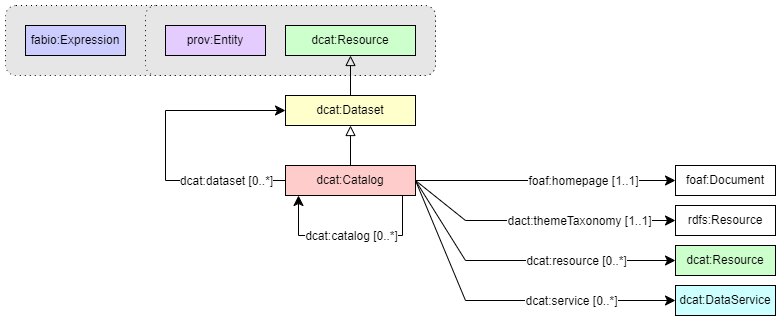

The diagram above was exported from draw.io. Its source (the exported page's mxGraphModel, read from the mxfile embedded in the PNG):
<mxGraphModel dx="2261" dy="884" grid="1" gridSize="10" guides="1" tooltips="1" connect="1" arrows="1" fold="1" page="1" pageScale="1" pageWidth="827" pageHeight="1169" math="0" shadow="0">
  <root>
    <mxCell id="0" />
    <mxCell id="1" parent="0" />
    <mxCell id="fvbagBZ8iALMzKfYEMuw-1" value="" style="endArrow=classic;html=1;exitX=1;exitY=0.5;exitDx=0;exitDy=0;entryX=0;entryY=0.5;entryDx=0;entryDy=0;endSize=8;arcSize=0;rounded=0;" parent="1" source="fvbagBZ8iALMzKfYEMuw-26" target="fvbagBZ8iALMzKfYEMuw-7" edge="1">
      <mxGeometry width="50" height="50" relative="1" as="geometry">
        <mxPoint x="240" y="365" as="sourcePoint" />
        <mxPoint x="429" y="375" as="targetPoint" />
      </mxGeometry>
    </mxCell>
    <mxCell id="fvbagBZ8iALMzKfYEMuw-2" value="&lt;div&gt;foaf:homepage [1..1]&lt;/div&gt;" style="text;html=1;align=center;verticalAlign=middle;resizable=0;points=[];labelBackgroundColor=#ffffff;" parent="fvbagBZ8iALMzKfYEMuw-1" vertex="1" connectable="0">
      <mxGeometry x="-0.1269" relative="1" as="geometry">
        <mxPoint x="53" as="offset" />
      </mxGeometry>
    </mxCell>
    <mxCell id="fvbagBZ8iALMzKfYEMuw-3" value="" style="endArrow=classic;html=1;exitX=1;exitY=0.5;exitDx=0;exitDy=0;entryX=0;entryY=0.5;entryDx=0;entryDy=0;endSize=8;arcSize=0;rounded=0;" parent="1" source="fvbagBZ8iALMzKfYEMuw-26" target="fvbagBZ8iALMzKfYEMuw-8" edge="1">
      <mxGeometry width="50" height="50" relative="1" as="geometry">
        <mxPoint x="240" y="365" as="sourcePoint" />
        <mxPoint x="530" y="425" as="targetPoint" />
        <Array as="points">
          <mxPoint x="320" y="405" />
        </Array>
      </mxGeometry>
    </mxCell>
    <mxCell id="fvbagBZ8iALMzKfYEMuw-4" value="&lt;div&gt;dact:themeTaxonomy [1..1]&lt;/div&gt;" style="text;html=1;align=center;verticalAlign=middle;resizable=0;points=[];labelBackgroundColor=#ffffff;" parent="fvbagBZ8iALMzKfYEMuw-3" vertex="1" connectable="0">
      <mxGeometry x="-0.1269" relative="1" as="geometry">
        <mxPoint x="58" as="offset" />
      </mxGeometry>
    </mxCell>
    <mxCell id="fvbagBZ8iALMzKfYEMuw-5" value="" style="endArrow=classic;html=1;exitX=1;exitY=0.5;exitDx=0;exitDy=0;endSize=8;arcSize=0;rounded=0;entryX=0;entryY=0.5;entryDx=0;entryDy=0;" parent="1" source="fvbagBZ8iALMzKfYEMuw-26" target="fvbagBZ8iALMzKfYEMuw-18" edge="1">
      <mxGeometry width="50" height="50" relative="1" as="geometry">
        <mxPoint x="240" y="365" as="sourcePoint" />
        <mxPoint x="530" y="505" as="targetPoint" />
        <Array as="points">
          <mxPoint x="320" y="445" />
        </Array>
      </mxGeometry>
    </mxCell>
    <mxCell id="fvbagBZ8iALMzKfYEMuw-6" value="&lt;div&gt;dcat:resource [0..*]&lt;/div&gt;" style="text;html=1;align=center;verticalAlign=middle;resizable=0;points=[];labelBackgroundColor=#ffffff;" parent="fvbagBZ8iALMzKfYEMuw-5" vertex="1" connectable="0">
      <mxGeometry x="-0.1269" relative="1" as="geometry">
        <mxPoint x="72" as="offset" />
      </mxGeometry>
    </mxCell>
    <mxCell id="fvbagBZ8iALMzKfYEMuw-7" value="foaf:Document" style="rounded=0;whiteSpace=wrap;html=1;snapToPoint=1;points=[[0.1,0],[0.2,0],[0.3,0],[0.4,0],[0.5,0],[0.6,0],[0.7,0],[0.8,0],[0.9,0],[0,0.1],[0,0.3],[0,0.5],[0,0.7],[0,0.9],[0.1,1],[0.2,1],[0.3,1],[0.4,1],[0.5,1],[0.6,1],[0.7,1],[0.8,1],[0.9,1],[1,0.1],[1,0.3],[1,0.5],[1,0.7],[1,0.9]];" parent="1" vertex="1">
      <mxGeometry x="530" y="350" width="100" height="30" as="geometry" />
    </mxCell>
    <mxCell id="fvbagBZ8iALMzKfYEMuw-8" value="rdfs:Resource" style="rounded=0;whiteSpace=wrap;html=1;snapToPoint=1;points=[[0.1,0],[0.2,0],[0.3,0],[0.4,0],[0.5,0],[0.6,0],[0.7,0],[0.8,0],[0.9,0],[0,0.1],[0,0.3],[0,0.5],[0,0.7],[0,0.9],[0.1,1],[0.2,1],[0.3,1],[0.4,1],[0.5,1],[0.6,1],[0.7,1],[0.8,1],[0.9,1],[1,0.1],[1,0.3],[1,0.5],[1,0.7],[1,0.9]];" parent="1" vertex="1">
      <mxGeometry x="530" y="390" width="100" height="30" as="geometry" />
    </mxCell>
    <mxCell id="fvbagBZ8iALMzKfYEMuw-9" value="" style="endArrow=classic;html=1;exitX=0;exitY=0.5;exitDx=0;exitDy=0;entryX=0;entryY=0.5;entryDx=0;entryDy=0;endSize=8;arcSize=0;rounded=0;" parent="1" source="fvbagBZ8iALMzKfYEMuw-26" target="fvbagBZ8iALMzKfYEMuw-17" edge="1">
      <mxGeometry width="50" height="50" relative="1" as="geometry">
        <mxPoint x="240" y="365" as="sourcePoint" />
        <mxPoint x="439" y="575" as="targetPoint" />
        <Array as="points">
          <mxPoint x="20" y="365" />
          <mxPoint x="20" y="295" />
        </Array>
      </mxGeometry>
    </mxCell>
    <mxCell id="fvbagBZ8iALMzKfYEMuw-10" value="&lt;div&gt;dcat:dataset [0..*]&lt;/div&gt;" style="text;html=1;align=center;verticalAlign=middle;resizable=0;points=[];labelBackgroundColor=#ffffff;" parent="fvbagBZ8iALMzKfYEMuw-9" vertex="1" connectable="0">
      <mxGeometry x="-0.1269" relative="1" as="geometry">
        <mxPoint x="60" y="15" as="offset" />
      </mxGeometry>
    </mxCell>
    <mxCell id="fvbagBZ8iALMzKfYEMuw-12" value="" style="endArrow=classic;html=1;exitX=1;exitY=0.5;exitDx=0;exitDy=0;entryX=0;entryY=0.5;entryDx=0;entryDy=0;endSize=8;arcSize=0;rounded=0;" parent="1" source="fvbagBZ8iALMzKfYEMuw-26" target="fvbagBZ8iALMzKfYEMuw-14" edge="1">
      <mxGeometry width="50" height="50" relative="1" as="geometry">
        <mxPoint x="240" y="365" as="sourcePoint" />
        <mxPoint x="439" y="690" as="targetPoint" />
        <Array as="points">
          <mxPoint x="320" y="485" />
        </Array>
      </mxGeometry>
    </mxCell>
    <mxCell id="fvbagBZ8iALMzKfYEMuw-13" value="&lt;div&gt;dcat:service [0..*]&lt;/div&gt;" style="text;html=1;align=center;verticalAlign=middle;resizable=0;points=[];labelBackgroundColor=#ffffff;" parent="fvbagBZ8iALMzKfYEMuw-12" vertex="1" connectable="0">
      <mxGeometry x="-0.1269" relative="1" as="geometry">
        <mxPoint x="87" as="offset" />
      </mxGeometry>
    </mxCell>
    <mxCell id="fvbagBZ8iALMzKfYEMuw-14" value="dcat:DataService" style="rounded=0;whiteSpace=wrap;html=1;snapToPoint=1;points=[[0.1,0],[0.2,0],[0.3,0],[0.4,0],[0.5,0],[0.6,0],[0.7,0],[0.8,0],[0.9,0],[0,0.1],[0,0.3],[0,0.5],[0,0.7],[0,0.9],[0.1,1],[0.2,1],[0.3,1],[0.4,1],[0.5,1],[0.6,1],[0.7,1],[0.8,1],[0.9,1],[1,0.1],[1,0.3],[1,0.5],[1,0.7],[1,0.9]];fillColor=#CCFFFF;" parent="1" vertex="1">
      <mxGeometry x="530" y="470" width="100" height="30" as="geometry" />
    </mxCell>
    <mxCell id="fvbagBZ8iALMzKfYEMuw-18" value="dcat:Resource" style="rounded=0;whiteSpace=wrap;html=1;snapToPoint=1;points=[[0.1,0],[0.2,0],[0.3,0],[0.4,0],[0.5,0],[0.6,0],[0.7,0],[0.8,0],[0.9,0],[0,0.1],[0,0.3],[0,0.5],[0,0.7],[0,0.9],[0.1,1],[0.2,1],[0.3,1],[0.4,1],[0.5,1],[0.6,1],[0.7,1],[0.8,1],[0.9,1],[1,0.1],[1,0.3],[1,0.5],[1,0.7],[1,0.9]];fillColor=#CCFFCC;" parent="1" vertex="1">
      <mxGeometry x="530" y="430" width="100" height="30" as="geometry" />
    </mxCell>
    <mxCell id="fvbagBZ8iALMzKfYEMuw-19" value="" style="rounded=1;whiteSpace=wrap;html=1;snapToPoint=1;points=[[0.1,0],[0.2,0],[0.3,0],[0.4,0],[0.5,0],[0.6,0],[0.7,0],[0.8,0],[0.9,0],[0,0.1],[0,0.3],[0,0.5],[0,0.7],[0,0.9],[0.1,1],[0.2,1],[0.3,1],[0.4,1],[0.5,1],[0.6,1],[0.7,1],[0.8,1],[0.9,1],[1,0.1],[1,0.3],[1,0.5],[1,0.7],[1,0.9]];fillColor=#E6E6E6;dashed=1;dashPattern=1 4;" parent="1" vertex="1">
      <mxGeometry x="-140" y="190" width="430" height="70" as="geometry" />
    </mxCell>
    <mxCell id="fvbagBZ8iALMzKfYEMuw-20" value="" style="rounded=1;whiteSpace=wrap;html=1;snapToPoint=1;points=[[0.1,0],[0.2,0],[0.3,0],[0.4,0],[0.5,0],[0.6,0],[0.7,0],[0.8,0],[0.9,0],[0,0.1],[0,0.3],[0,0.5],[0,0.7],[0,0.9],[0.1,1],[0.2,1],[0.3,1],[0.4,1],[0.5,1],[0.6,1],[0.7,1],[0.8,1],[0.9,1],[1,0.1],[1,0.3],[1,0.5],[1,0.7],[1,0.9]];fillColor=#E6E6E6;dashed=1;dashPattern=1 4;" parent="1" vertex="1">
      <mxGeometry y="190" width="290" height="70" as="geometry" />
    </mxCell>
    <mxCell id="fvbagBZ8iALMzKfYEMuw-21" value="prov:Entity" style="rounded=0;whiteSpace=wrap;html=1;snapToPoint=1;points=[[0.1,0],[0.2,0],[0.3,0],[0.4,0],[0.5,0],[0.6,0],[0.7,0],[0.8,0],[0.9,0],[0,0.1],[0,0.3],[0,0.5],[0,0.7],[0,0.9],[0.1,1],[0.2,1],[0.3,1],[0.4,1],[0.5,1],[0.6,1],[0.7,1],[0.8,1],[0.9,1],[1,0.1],[1,0.3],[1,0.5],[1,0.7],[1,0.9]];fillColor=#E5CCFF;" parent="1" vertex="1">
      <mxGeometry x="20" y="210" width="100" height="30" as="geometry" />
    </mxCell>
    <mxCell id="fvbagBZ8iALMzKfYEMuw-22" value="fabio:Expression" style="rounded=0;whiteSpace=wrap;html=1;snapToPoint=1;points=[[0.1,0],[0.2,0],[0.3,0],[0.4,0],[0.5,0],[0.6,0],[0.7,0],[0.8,0],[0.9,0],[0,0.1],[0,0.3],[0,0.5],[0,0.7],[0,0.9],[0.1,1],[0.2,1],[0.3,1],[0.4,1],[0.5,1],[0.6,1],[0.7,1],[0.8,1],[0.9,1],[1,0.1],[1,0.3],[1,0.5],[1,0.7],[1,0.9]];fillColor=#CCCCFF;" parent="1" vertex="1">
      <mxGeometry x="-120" y="210" width="100" height="30" as="geometry" />
    </mxCell>
    <mxCell id="fvbagBZ8iALMzKfYEMuw-23" value="dcat:Resource" style="rounded=0;whiteSpace=wrap;html=1;snapToPoint=1;points=[[0.1,0],[0.2,0],[0.3,0],[0.4,0],[0.5,0],[0.6,0],[0.7,0],[0.8,0],[0.9,0],[0,0.1],[0,0.3],[0,0.5],[0,0.7],[0,0.9],[0.1,1],[0.2,1],[0.3,1],[0.4,1],[0.5,1],[0.6,1],[0.7,1],[0.8,1],[0.9,1],[1,0.1],[1,0.3],[1,0.5],[1,0.7],[1,0.9]];fillColor=#CCFFCC;" parent="1" vertex="1">
      <mxGeometry x="140" y="210" width="130" height="30" as="geometry" />
    </mxCell>
    <mxCell id="fvbagBZ8iALMzKfYEMuw-24" value="" style="endArrow=block;html=1;fontColor=#000099;exitX=0.5;exitY=0;exitDx=0;exitDy=0;endFill=0;entryX=0.5;entryY=1;entryDx=0;entryDy=0;endSize=8;arcSize=0;rounded=0;" parent="1" source="fvbagBZ8iALMzKfYEMuw-17" target="fvbagBZ8iALMzKfYEMuw-23" edge="1">
      <mxGeometry width="50" height="50" relative="1" as="geometry">
        <mxPoint x="-80" y="415" as="sourcePoint" />
        <mxPoint x="-80" y="335" as="targetPoint" />
        <Array as="points" />
      </mxGeometry>
    </mxCell>
    <mxCell id="fvbagBZ8iALMzKfYEMuw-17" value="dcat:Dataset" style="rounded=0;whiteSpace=wrap;html=1;snapToPoint=1;points=[[0.1,0],[0.2,0],[0.3,0],[0.4,0],[0.5,0],[0.6,0],[0.7,0],[0.8,0],[0.9,0],[0,0.1],[0,0.3],[0,0.5],[0,0.7],[0,0.9],[0.1,1],[0.2,1],[0.3,1],[0.4,1],[0.5,1],[0.6,1],[0.7,1],[0.8,1],[0.9,1],[1,0.1],[1,0.3],[1,0.5],[1,0.7],[1,0.9]];fillColor=#FFFFCC;" parent="1" vertex="1">
      <mxGeometry x="140" y="280" width="130" height="30" as="geometry" />
    </mxCell>
    <mxCell id="fvbagBZ8iALMzKfYEMuw-25" value="" style="endArrow=block;html=1;fontColor=#000099;exitX=0.5;exitY=0;exitDx=0;exitDy=0;endFill=0;entryX=0.5;entryY=1;entryDx=0;entryDy=0;endSize=8;arcSize=0;rounded=0;" parent="1" source="fvbagBZ8iALMzKfYEMuw-26" target="fvbagBZ8iALMzKfYEMuw-17" edge="1">
      <mxGeometry width="50" height="50" relative="1" as="geometry">
        <mxPoint x="-80" y="485" as="sourcePoint" />
        <mxPoint x="135" y="310" as="targetPoint" />
        <Array as="points" />
      </mxGeometry>
    </mxCell>
    <mxCell id="fvbagBZ8iALMzKfYEMuw-26" value="dcat:Catalog" style="rounded=0;whiteSpace=wrap;html=1;snapToPoint=1;points=[[0.1,0],[0.2,0],[0.3,0],[0.4,0],[0.5,0],[0.6,0],[0.7,0],[0.8,0],[0.9,0],[0,0.1],[0,0.3],[0,0.5],[0,0.7],[0,0.9],[0.1,1],[0.2,1],[0.3,1],[0.4,1],[0.5,1],[0.6,1],[0.7,1],[0.8,1],[0.9,1],[1,0.1],[1,0.3],[1,0.5],[1,0.7],[1,0.9]];fillColor=#FFCCCC;" parent="1" vertex="1">
      <mxGeometry x="140" y="350" width="130" height="30" as="geometry" />
    </mxCell>
    <mxCell id="fvbagBZ8iALMzKfYEMuw-27" value="" style="endArrow=classic;html=1;exitX=0.9;exitY=1;exitDx=0;exitDy=0;endSize=8;arcSize=0;rounded=0;entryX=0.1;entryY=1;entryDx=0;entryDy=0;" parent="1" source="fvbagBZ8iALMzKfYEMuw-26" target="fvbagBZ8iALMzKfYEMuw-26" edge="1">
      <mxGeometry width="50" height="50" relative="1" as="geometry">
        <mxPoint x="240" y="410" as="sourcePoint" />
        <mxPoint x="510" y="570" as="targetPoint" />
        <Array as="points">
          <mxPoint x="257" y="420" />
          <mxPoint x="153" y="420" />
        </Array>
      </mxGeometry>
    </mxCell>
    <mxCell id="fvbagBZ8iALMzKfYEMuw-28" value="&lt;div&gt;dcat:catalog [0..*]&lt;/div&gt;" style="text;html=1;align=center;verticalAlign=middle;resizable=0;points=[];labelBackgroundColor=#ffffff;" parent="fvbagBZ8iALMzKfYEMuw-27" vertex="1" connectable="0">
      <mxGeometry x="-0.1269" relative="1" as="geometry">
        <mxPoint x="-12" as="offset" />
      </mxGeometry>
    </mxCell>
  </root>
</mxGraphModel>